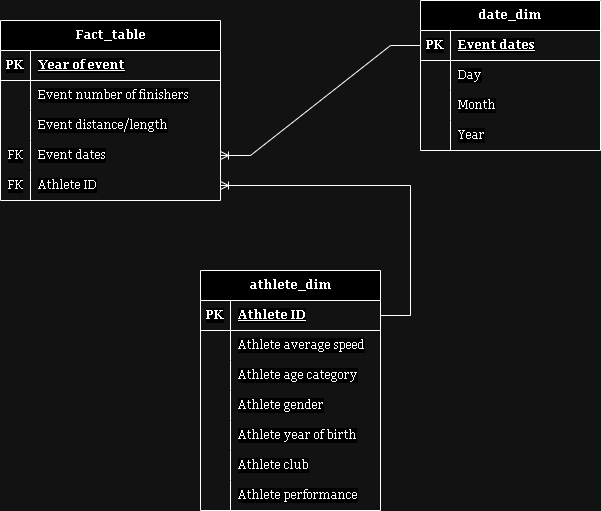

The diagram above was exported from draw.io. Its source (the exported page's mxGraphModel, read from the mxfile embedded in the PNG):
<mxGraphModel dx="1434" dy="784" grid="1" gridSize="10" guides="1" tooltips="1" connect="1" arrows="1" fold="1" page="1" pageScale="1" pageWidth="850" pageHeight="1100" math="0" shadow="0" extFonts="Permanent Marker^https://fonts.googleapis.com/css?family=Permanent+Marker">
  <root>
    <mxCell id="0" />
    <mxCell id="1" parent="0" />
    <mxCell id="h6PJKwzIej8ZUq7lIwA2-9" value="Fact_table" style="shape=table;startSize=30;container=1;collapsible=1;childLayout=tableLayout;fixedRows=1;rowLines=0;fontStyle=1;align=center;resizeLast=1;html=1;labelBackgroundColor=default;labelBorderColor=none;fontFamily=Georgia;" vertex="1" parent="1">
      <mxGeometry x="170" y="300" width="220" height="180" as="geometry" />
    </mxCell>
    <mxCell id="h6PJKwzIej8ZUq7lIwA2-10" value="" style="shape=tableRow;horizontal=0;startSize=0;swimlaneHead=0;swimlaneBody=0;fillColor=none;collapsible=0;dropTarget=0;points=[[0,0.5],[1,0.5]];portConstraint=eastwest;top=0;left=0;right=0;bottom=1;labelBackgroundColor=default;labelBorderColor=none;fontFamily=Georgia;" vertex="1" parent="h6PJKwzIej8ZUq7lIwA2-9">
      <mxGeometry y="30" width="220" height="30" as="geometry" />
    </mxCell>
    <mxCell id="h6PJKwzIej8ZUq7lIwA2-11" value="PK" style="shape=partialRectangle;connectable=0;fillColor=none;top=0;left=0;bottom=0;right=0;fontStyle=1;overflow=hidden;whiteSpace=wrap;html=1;labelBackgroundColor=default;labelBorderColor=none;fontFamily=Georgia;" vertex="1" parent="h6PJKwzIej8ZUq7lIwA2-10">
      <mxGeometry width="30" height="30" as="geometry">
        <mxRectangle width="30" height="30" as="alternateBounds" />
      </mxGeometry>
    </mxCell>
    <mxCell id="h6PJKwzIej8ZUq7lIwA2-12" value="Year of event" style="shape=partialRectangle;connectable=0;fillColor=none;top=0;left=0;bottom=0;right=0;align=left;spacingLeft=6;fontStyle=5;overflow=hidden;whiteSpace=wrap;html=1;labelBackgroundColor=default;labelBorderColor=none;fontFamily=Georgia;" vertex="1" parent="h6PJKwzIej8ZUq7lIwA2-10">
      <mxGeometry x="30" width="190" height="30" as="geometry">
        <mxRectangle width="190" height="30" as="alternateBounds" />
      </mxGeometry>
    </mxCell>
    <mxCell id="h6PJKwzIej8ZUq7lIwA2-13" value="" style="shape=tableRow;horizontal=0;startSize=0;swimlaneHead=0;swimlaneBody=0;fillColor=none;collapsible=0;dropTarget=0;points=[[0,0.5],[1,0.5]];portConstraint=eastwest;top=0;left=0;right=0;bottom=0;labelBackgroundColor=default;labelBorderColor=none;fontFamily=Georgia;" vertex="1" parent="h6PJKwzIej8ZUq7lIwA2-9">
      <mxGeometry y="60" width="220" height="30" as="geometry" />
    </mxCell>
    <mxCell id="h6PJKwzIej8ZUq7lIwA2-14" value="" style="shape=partialRectangle;connectable=0;fillColor=none;top=0;left=0;bottom=0;right=0;editable=1;overflow=hidden;whiteSpace=wrap;html=1;labelBackgroundColor=default;labelBorderColor=none;fontFamily=Georgia;" vertex="1" parent="h6PJKwzIej8ZUq7lIwA2-13">
      <mxGeometry width="30" height="30" as="geometry">
        <mxRectangle width="30" height="30" as="alternateBounds" />
      </mxGeometry>
    </mxCell>
    <mxCell id="h6PJKwzIej8ZUq7lIwA2-15" value="Event number of finishers" style="shape=partialRectangle;connectable=0;fillColor=none;top=0;left=0;bottom=0;right=0;align=left;spacingLeft=6;overflow=hidden;whiteSpace=wrap;html=1;labelBackgroundColor=default;labelBorderColor=none;fontFamily=Georgia;" vertex="1" parent="h6PJKwzIej8ZUq7lIwA2-13">
      <mxGeometry x="30" width="190" height="30" as="geometry">
        <mxRectangle width="190" height="30" as="alternateBounds" />
      </mxGeometry>
    </mxCell>
    <mxCell id="h6PJKwzIej8ZUq7lIwA2-16" value="" style="shape=tableRow;horizontal=0;startSize=0;swimlaneHead=0;swimlaneBody=0;fillColor=none;collapsible=0;dropTarget=0;points=[[0,0.5],[1,0.5]];portConstraint=eastwest;top=0;left=0;right=0;bottom=0;labelBackgroundColor=default;labelBorderColor=none;fontFamily=Georgia;" vertex="1" parent="h6PJKwzIej8ZUq7lIwA2-9">
      <mxGeometry y="90" width="220" height="30" as="geometry" />
    </mxCell>
    <mxCell id="h6PJKwzIej8ZUq7lIwA2-17" value="" style="shape=partialRectangle;connectable=0;fillColor=none;top=0;left=0;bottom=0;right=0;editable=1;overflow=hidden;whiteSpace=wrap;html=1;labelBackgroundColor=default;labelBorderColor=none;fontFamily=Georgia;" vertex="1" parent="h6PJKwzIej8ZUq7lIwA2-16">
      <mxGeometry width="30" height="30" as="geometry">
        <mxRectangle width="30" height="30" as="alternateBounds" />
      </mxGeometry>
    </mxCell>
    <mxCell id="h6PJKwzIej8ZUq7lIwA2-18" value="Event distance/length" style="shape=partialRectangle;connectable=0;fillColor=none;top=0;left=0;bottom=0;right=0;align=left;spacingLeft=6;overflow=hidden;whiteSpace=wrap;html=1;labelBackgroundColor=default;labelBorderColor=none;fontFamily=Georgia;" vertex="1" parent="h6PJKwzIej8ZUq7lIwA2-16">
      <mxGeometry x="30" width="190" height="30" as="geometry">
        <mxRectangle width="190" height="30" as="alternateBounds" />
      </mxGeometry>
    </mxCell>
    <mxCell id="h6PJKwzIej8ZUq7lIwA2-19" value="" style="shape=tableRow;horizontal=0;startSize=0;swimlaneHead=0;swimlaneBody=0;fillColor=none;collapsible=0;dropTarget=0;points=[[0,0.5],[1,0.5]];portConstraint=eastwest;top=0;left=0;right=0;bottom=0;labelBackgroundColor=default;labelBorderColor=none;fontFamily=Georgia;" vertex="1" parent="h6PJKwzIej8ZUq7lIwA2-9">
      <mxGeometry y="120" width="220" height="30" as="geometry" />
    </mxCell>
    <mxCell id="h6PJKwzIej8ZUq7lIwA2-20" value="FK" style="shape=partialRectangle;connectable=0;fillColor=none;top=0;left=0;bottom=0;right=0;editable=1;overflow=hidden;whiteSpace=wrap;html=1;labelBackgroundColor=default;labelBorderColor=none;fontFamily=Georgia;" vertex="1" parent="h6PJKwzIej8ZUq7lIwA2-19">
      <mxGeometry width="30" height="30" as="geometry">
        <mxRectangle width="30" height="30" as="alternateBounds" />
      </mxGeometry>
    </mxCell>
    <mxCell id="h6PJKwzIej8ZUq7lIwA2-21" value="Event dates" style="shape=partialRectangle;connectable=0;fillColor=none;top=0;left=0;bottom=0;right=0;align=left;spacingLeft=6;overflow=hidden;whiteSpace=wrap;html=1;labelBackgroundColor=default;labelBorderColor=none;fontFamily=Georgia;" vertex="1" parent="h6PJKwzIej8ZUq7lIwA2-19">
      <mxGeometry x="30" width="190" height="30" as="geometry">
        <mxRectangle width="190" height="30" as="alternateBounds" />
      </mxGeometry>
    </mxCell>
    <mxCell id="h6PJKwzIej8ZUq7lIwA2-40" style="shape=tableRow;horizontal=0;startSize=0;swimlaneHead=0;swimlaneBody=0;fillColor=none;collapsible=0;dropTarget=0;points=[[0,0.5],[1,0.5]];portConstraint=eastwest;top=0;left=0;right=0;bottom=0;labelBackgroundColor=default;labelBorderColor=none;fontFamily=Georgia;" vertex="1" parent="h6PJKwzIej8ZUq7lIwA2-9">
      <mxGeometry y="150" width="220" height="30" as="geometry" />
    </mxCell>
    <mxCell id="h6PJKwzIej8ZUq7lIwA2-41" value="FK" style="shape=partialRectangle;connectable=0;fillColor=none;top=0;left=0;bottom=0;right=0;editable=1;overflow=hidden;whiteSpace=wrap;html=1;labelBackgroundColor=default;labelBorderColor=none;fontFamily=Georgia;" vertex="1" parent="h6PJKwzIej8ZUq7lIwA2-40">
      <mxGeometry width="30" height="30" as="geometry">
        <mxRectangle width="30" height="30" as="alternateBounds" />
      </mxGeometry>
    </mxCell>
    <mxCell id="h6PJKwzIej8ZUq7lIwA2-42" value="Athlete ID" style="shape=partialRectangle;connectable=0;fillColor=none;top=0;left=0;bottom=0;right=0;align=left;spacingLeft=6;overflow=hidden;whiteSpace=wrap;html=1;labelBackgroundColor=default;labelBorderColor=none;fontFamily=Georgia;" vertex="1" parent="h6PJKwzIej8ZUq7lIwA2-40">
      <mxGeometry x="30" width="190" height="30" as="geometry">
        <mxRectangle width="190" height="30" as="alternateBounds" />
      </mxGeometry>
    </mxCell>
    <mxCell id="h6PJKwzIej8ZUq7lIwA2-48" value="athlete_dim" style="shape=table;startSize=30;container=1;collapsible=1;childLayout=tableLayout;fixedRows=1;rowLines=0;fontStyle=1;align=center;resizeLast=1;html=1;labelBackgroundColor=default;labelBorderColor=none;fontFamily=Georgia;" vertex="1" parent="1">
      <mxGeometry x="370" y="550" width="180" height="240" as="geometry" />
    </mxCell>
    <mxCell id="h6PJKwzIej8ZUq7lIwA2-49" value="" style="shape=tableRow;horizontal=0;startSize=0;swimlaneHead=0;swimlaneBody=0;fillColor=none;collapsible=0;dropTarget=0;points=[[0,0.5],[1,0.5]];portConstraint=eastwest;top=0;left=0;right=0;bottom=1;labelBackgroundColor=default;labelBorderColor=none;fontFamily=Georgia;" vertex="1" parent="h6PJKwzIej8ZUq7lIwA2-48">
      <mxGeometry y="30" width="180" height="30" as="geometry" />
    </mxCell>
    <mxCell id="h6PJKwzIej8ZUq7lIwA2-50" value="PK" style="shape=partialRectangle;connectable=0;fillColor=none;top=0;left=0;bottom=0;right=0;fontStyle=1;overflow=hidden;whiteSpace=wrap;html=1;labelBackgroundColor=default;labelBorderColor=none;fontFamily=Georgia;" vertex="1" parent="h6PJKwzIej8ZUq7lIwA2-49">
      <mxGeometry width="30" height="30" as="geometry">
        <mxRectangle width="30" height="30" as="alternateBounds" />
      </mxGeometry>
    </mxCell>
    <mxCell id="h6PJKwzIej8ZUq7lIwA2-51" value="Athlete ID" style="shape=partialRectangle;connectable=0;fillColor=none;top=0;left=0;bottom=0;right=0;align=left;spacingLeft=6;fontStyle=5;overflow=hidden;whiteSpace=wrap;html=1;labelBackgroundColor=default;labelBorderColor=none;fontFamily=Georgia;" vertex="1" parent="h6PJKwzIej8ZUq7lIwA2-49">
      <mxGeometry x="30" width="150" height="30" as="geometry">
        <mxRectangle width="150" height="30" as="alternateBounds" />
      </mxGeometry>
    </mxCell>
    <mxCell id="h6PJKwzIej8ZUq7lIwA2-52" value="" style="shape=tableRow;horizontal=0;startSize=0;swimlaneHead=0;swimlaneBody=0;fillColor=none;collapsible=0;dropTarget=0;points=[[0,0.5],[1,0.5]];portConstraint=eastwest;top=0;left=0;right=0;bottom=0;labelBackgroundColor=default;labelBorderColor=none;fontFamily=Georgia;" vertex="1" parent="h6PJKwzIej8ZUq7lIwA2-48">
      <mxGeometry y="60" width="180" height="30" as="geometry" />
    </mxCell>
    <mxCell id="h6PJKwzIej8ZUq7lIwA2-53" value="" style="shape=partialRectangle;connectable=0;fillColor=none;top=0;left=0;bottom=0;right=0;editable=1;overflow=hidden;whiteSpace=wrap;html=1;labelBackgroundColor=default;labelBorderColor=none;fontFamily=Georgia;" vertex="1" parent="h6PJKwzIej8ZUq7lIwA2-52">
      <mxGeometry width="30" height="30" as="geometry">
        <mxRectangle width="30" height="30" as="alternateBounds" />
      </mxGeometry>
    </mxCell>
    <mxCell id="h6PJKwzIej8ZUq7lIwA2-54" value="Athlete average speed" style="shape=partialRectangle;connectable=0;fillColor=none;top=0;left=0;bottom=0;right=0;align=left;spacingLeft=6;overflow=hidden;whiteSpace=wrap;html=1;labelBackgroundColor=default;labelBorderColor=none;fontFamily=Georgia;" vertex="1" parent="h6PJKwzIej8ZUq7lIwA2-52">
      <mxGeometry x="30" width="150" height="30" as="geometry">
        <mxRectangle width="150" height="30" as="alternateBounds" />
      </mxGeometry>
    </mxCell>
    <mxCell id="h6PJKwzIej8ZUq7lIwA2-55" value="" style="shape=tableRow;horizontal=0;startSize=0;swimlaneHead=0;swimlaneBody=0;fillColor=none;collapsible=0;dropTarget=0;points=[[0,0.5],[1,0.5]];portConstraint=eastwest;top=0;left=0;right=0;bottom=0;labelBackgroundColor=default;labelBorderColor=none;fontFamily=Georgia;" vertex="1" parent="h6PJKwzIej8ZUq7lIwA2-48">
      <mxGeometry y="90" width="180" height="30" as="geometry" />
    </mxCell>
    <mxCell id="h6PJKwzIej8ZUq7lIwA2-56" value="" style="shape=partialRectangle;connectable=0;fillColor=none;top=0;left=0;bottom=0;right=0;editable=1;overflow=hidden;whiteSpace=wrap;html=1;labelBackgroundColor=default;labelBorderColor=none;fontFamily=Georgia;" vertex="1" parent="h6PJKwzIej8ZUq7lIwA2-55">
      <mxGeometry width="30" height="30" as="geometry">
        <mxRectangle width="30" height="30" as="alternateBounds" />
      </mxGeometry>
    </mxCell>
    <mxCell id="h6PJKwzIej8ZUq7lIwA2-57" value="Athlete age category" style="shape=partialRectangle;connectable=0;fillColor=none;top=0;left=0;bottom=0;right=0;align=left;spacingLeft=6;overflow=hidden;whiteSpace=wrap;html=1;labelBackgroundColor=default;labelBorderColor=none;fontFamily=Georgia;" vertex="1" parent="h6PJKwzIej8ZUq7lIwA2-55">
      <mxGeometry x="30" width="150" height="30" as="geometry">
        <mxRectangle width="150" height="30" as="alternateBounds" />
      </mxGeometry>
    </mxCell>
    <mxCell id="h6PJKwzIej8ZUq7lIwA2-58" value="" style="shape=tableRow;horizontal=0;startSize=0;swimlaneHead=0;swimlaneBody=0;fillColor=none;collapsible=0;dropTarget=0;points=[[0,0.5],[1,0.5]];portConstraint=eastwest;top=0;left=0;right=0;bottom=0;labelBackgroundColor=default;labelBorderColor=none;fontFamily=Georgia;" vertex="1" parent="h6PJKwzIej8ZUq7lIwA2-48">
      <mxGeometry y="120" width="180" height="30" as="geometry" />
    </mxCell>
    <mxCell id="h6PJKwzIej8ZUq7lIwA2-59" value="" style="shape=partialRectangle;connectable=0;fillColor=none;top=0;left=0;bottom=0;right=0;editable=1;overflow=hidden;whiteSpace=wrap;html=1;labelBackgroundColor=default;labelBorderColor=none;fontFamily=Georgia;" vertex="1" parent="h6PJKwzIej8ZUq7lIwA2-58">
      <mxGeometry width="30" height="30" as="geometry">
        <mxRectangle width="30" height="30" as="alternateBounds" />
      </mxGeometry>
    </mxCell>
    <mxCell id="h6PJKwzIej8ZUq7lIwA2-60" value="Athlete gender" style="shape=partialRectangle;connectable=0;fillColor=none;top=0;left=0;bottom=0;right=0;align=left;spacingLeft=6;overflow=hidden;whiteSpace=wrap;html=1;labelBackgroundColor=default;labelBorderColor=none;fontFamily=Georgia;" vertex="1" parent="h6PJKwzIej8ZUq7lIwA2-58">
      <mxGeometry x="30" width="150" height="30" as="geometry">
        <mxRectangle width="150" height="30" as="alternateBounds" />
      </mxGeometry>
    </mxCell>
    <mxCell id="h6PJKwzIej8ZUq7lIwA2-68" style="shape=tableRow;horizontal=0;startSize=0;swimlaneHead=0;swimlaneBody=0;fillColor=none;collapsible=0;dropTarget=0;points=[[0,0.5],[1,0.5]];portConstraint=eastwest;top=0;left=0;right=0;bottom=0;labelBackgroundColor=default;labelBorderColor=none;fontFamily=Georgia;" vertex="1" parent="h6PJKwzIej8ZUq7lIwA2-48">
      <mxGeometry y="150" width="180" height="30" as="geometry" />
    </mxCell>
    <mxCell id="h6PJKwzIej8ZUq7lIwA2-69" style="shape=partialRectangle;connectable=0;fillColor=none;top=0;left=0;bottom=0;right=0;editable=1;overflow=hidden;whiteSpace=wrap;html=1;labelBackgroundColor=default;labelBorderColor=none;fontFamily=Georgia;" vertex="1" parent="h6PJKwzIej8ZUq7lIwA2-68">
      <mxGeometry width="30" height="30" as="geometry">
        <mxRectangle width="30" height="30" as="alternateBounds" />
      </mxGeometry>
    </mxCell>
    <mxCell id="h6PJKwzIej8ZUq7lIwA2-70" value="Athlete year of birth" style="shape=partialRectangle;connectable=0;fillColor=none;top=0;left=0;bottom=0;right=0;align=left;spacingLeft=6;overflow=hidden;whiteSpace=wrap;html=1;labelBackgroundColor=default;labelBorderColor=none;fontFamily=Georgia;" vertex="1" parent="h6PJKwzIej8ZUq7lIwA2-68">
      <mxGeometry x="30" width="150" height="30" as="geometry">
        <mxRectangle width="150" height="30" as="alternateBounds" />
      </mxGeometry>
    </mxCell>
    <mxCell id="h6PJKwzIej8ZUq7lIwA2-71" style="shape=tableRow;horizontal=0;startSize=0;swimlaneHead=0;swimlaneBody=0;fillColor=none;collapsible=0;dropTarget=0;points=[[0,0.5],[1,0.5]];portConstraint=eastwest;top=0;left=0;right=0;bottom=0;labelBackgroundColor=default;labelBorderColor=none;fontFamily=Georgia;" vertex="1" parent="h6PJKwzIej8ZUq7lIwA2-48">
      <mxGeometry y="180" width="180" height="30" as="geometry" />
    </mxCell>
    <mxCell id="h6PJKwzIej8ZUq7lIwA2-72" style="shape=partialRectangle;connectable=0;fillColor=none;top=0;left=0;bottom=0;right=0;editable=1;overflow=hidden;whiteSpace=wrap;html=1;labelBackgroundColor=default;labelBorderColor=none;fontFamily=Georgia;" vertex="1" parent="h6PJKwzIej8ZUq7lIwA2-71">
      <mxGeometry width="30" height="30" as="geometry">
        <mxRectangle width="30" height="30" as="alternateBounds" />
      </mxGeometry>
    </mxCell>
    <mxCell id="h6PJKwzIej8ZUq7lIwA2-73" value="Athlete club" style="shape=partialRectangle;connectable=0;fillColor=none;top=0;left=0;bottom=0;right=0;align=left;spacingLeft=6;overflow=hidden;whiteSpace=wrap;html=1;labelBackgroundColor=default;labelBorderColor=none;fontFamily=Georgia;" vertex="1" parent="h6PJKwzIej8ZUq7lIwA2-71">
      <mxGeometry x="30" width="150" height="30" as="geometry">
        <mxRectangle width="150" height="30" as="alternateBounds" />
      </mxGeometry>
    </mxCell>
    <mxCell id="h6PJKwzIej8ZUq7lIwA2-74" style="shape=tableRow;horizontal=0;startSize=0;swimlaneHead=0;swimlaneBody=0;fillColor=none;collapsible=0;dropTarget=0;points=[[0,0.5],[1,0.5]];portConstraint=eastwest;top=0;left=0;right=0;bottom=0;labelBackgroundColor=default;labelBorderColor=none;fontFamily=Georgia;" vertex="1" parent="h6PJKwzIej8ZUq7lIwA2-48">
      <mxGeometry y="210" width="180" height="30" as="geometry" />
    </mxCell>
    <mxCell id="h6PJKwzIej8ZUq7lIwA2-75" style="shape=partialRectangle;connectable=0;fillColor=none;top=0;left=0;bottom=0;right=0;editable=1;overflow=hidden;whiteSpace=wrap;html=1;labelBackgroundColor=default;labelBorderColor=none;fontFamily=Georgia;" vertex="1" parent="h6PJKwzIej8ZUq7lIwA2-74">
      <mxGeometry width="30" height="30" as="geometry">
        <mxRectangle width="30" height="30" as="alternateBounds" />
      </mxGeometry>
    </mxCell>
    <mxCell id="h6PJKwzIej8ZUq7lIwA2-76" value="Athlete performance" style="shape=partialRectangle;connectable=0;fillColor=none;top=0;left=0;bottom=0;right=0;align=left;spacingLeft=6;overflow=hidden;whiteSpace=wrap;html=1;labelBackgroundColor=default;labelBorderColor=none;fontFamily=Georgia;" vertex="1" parent="h6PJKwzIej8ZUq7lIwA2-74">
      <mxGeometry x="30" width="150" height="30" as="geometry">
        <mxRectangle width="150" height="30" as="alternateBounds" />
      </mxGeometry>
    </mxCell>
    <mxCell id="h6PJKwzIej8ZUq7lIwA2-64" value="" style="edgeStyle=entityRelationEdgeStyle;fontSize=12;html=1;endArrow=ERoneToMany;rounded=0;labelBackgroundColor=default;labelBorderColor=none;fontFamily=Georgia;" edge="1" parent="1" source="h6PJKwzIej8ZUq7lIwA2-49" target="h6PJKwzIej8ZUq7lIwA2-40">
      <mxGeometry width="100" height="100" relative="1" as="geometry">
        <mxPoint x="500" y="930" as="sourcePoint" />
        <mxPoint x="600" y="830" as="targetPoint" />
      </mxGeometry>
    </mxCell>
    <mxCell id="h6PJKwzIej8ZUq7lIwA2-77" value="date_dim" style="shape=table;startSize=30;container=1;collapsible=1;childLayout=tableLayout;fixedRows=1;rowLines=0;fontStyle=1;align=center;resizeLast=1;html=1;labelBackgroundColor=default;labelBorderColor=none;fontFamily=Georgia;" vertex="1" parent="1">
      <mxGeometry x="590" y="280" width="180" height="150" as="geometry" />
    </mxCell>
    <mxCell id="h6PJKwzIej8ZUq7lIwA2-78" value="" style="shape=tableRow;horizontal=0;startSize=0;swimlaneHead=0;swimlaneBody=0;fillColor=none;collapsible=0;dropTarget=0;points=[[0,0.5],[1,0.5]];portConstraint=eastwest;top=0;left=0;right=0;bottom=1;labelBackgroundColor=default;labelBorderColor=none;fontFamily=Georgia;" vertex="1" parent="h6PJKwzIej8ZUq7lIwA2-77">
      <mxGeometry y="30" width="180" height="30" as="geometry" />
    </mxCell>
    <mxCell id="h6PJKwzIej8ZUq7lIwA2-79" value="PK" style="shape=partialRectangle;connectable=0;fillColor=none;top=0;left=0;bottom=0;right=0;fontStyle=1;overflow=hidden;whiteSpace=wrap;html=1;labelBackgroundColor=default;labelBorderColor=none;fontFamily=Georgia;" vertex="1" parent="h6PJKwzIej8ZUq7lIwA2-78">
      <mxGeometry width="30" height="30" as="geometry">
        <mxRectangle width="30" height="30" as="alternateBounds" />
      </mxGeometry>
    </mxCell>
    <mxCell id="h6PJKwzIej8ZUq7lIwA2-80" value="Event dates" style="shape=partialRectangle;connectable=0;fillColor=none;top=0;left=0;bottom=0;right=0;align=left;spacingLeft=6;fontStyle=5;overflow=hidden;whiteSpace=wrap;html=1;labelBackgroundColor=default;labelBorderColor=none;fontFamily=Georgia;" vertex="1" parent="h6PJKwzIej8ZUq7lIwA2-78">
      <mxGeometry x="30" width="150" height="30" as="geometry">
        <mxRectangle width="150" height="30" as="alternateBounds" />
      </mxGeometry>
    </mxCell>
    <mxCell id="h6PJKwzIej8ZUq7lIwA2-81" value="" style="shape=tableRow;horizontal=0;startSize=0;swimlaneHead=0;swimlaneBody=0;fillColor=none;collapsible=0;dropTarget=0;points=[[0,0.5],[1,0.5]];portConstraint=eastwest;top=0;left=0;right=0;bottom=0;labelBackgroundColor=default;labelBorderColor=none;fontFamily=Georgia;" vertex="1" parent="h6PJKwzIej8ZUq7lIwA2-77">
      <mxGeometry y="60" width="180" height="30" as="geometry" />
    </mxCell>
    <mxCell id="h6PJKwzIej8ZUq7lIwA2-82" value="" style="shape=partialRectangle;connectable=0;fillColor=none;top=0;left=0;bottom=0;right=0;editable=1;overflow=hidden;whiteSpace=wrap;html=1;labelBackgroundColor=default;labelBorderColor=none;fontFamily=Georgia;" vertex="1" parent="h6PJKwzIej8ZUq7lIwA2-81">
      <mxGeometry width="30" height="30" as="geometry">
        <mxRectangle width="30" height="30" as="alternateBounds" />
      </mxGeometry>
    </mxCell>
    <mxCell id="h6PJKwzIej8ZUq7lIwA2-83" value="Day" style="shape=partialRectangle;connectable=0;fillColor=none;top=0;left=0;bottom=0;right=0;align=left;spacingLeft=6;overflow=hidden;whiteSpace=wrap;html=1;labelBackgroundColor=default;labelBorderColor=none;fontFamily=Georgia;" vertex="1" parent="h6PJKwzIej8ZUq7lIwA2-81">
      <mxGeometry x="30" width="150" height="30" as="geometry">
        <mxRectangle width="150" height="30" as="alternateBounds" />
      </mxGeometry>
    </mxCell>
    <mxCell id="h6PJKwzIej8ZUq7lIwA2-84" value="" style="shape=tableRow;horizontal=0;startSize=0;swimlaneHead=0;swimlaneBody=0;fillColor=none;collapsible=0;dropTarget=0;points=[[0,0.5],[1,0.5]];portConstraint=eastwest;top=0;left=0;right=0;bottom=0;labelBackgroundColor=default;labelBorderColor=none;fontFamily=Georgia;" vertex="1" parent="h6PJKwzIej8ZUq7lIwA2-77">
      <mxGeometry y="90" width="180" height="30" as="geometry" />
    </mxCell>
    <mxCell id="h6PJKwzIej8ZUq7lIwA2-85" value="" style="shape=partialRectangle;connectable=0;fillColor=none;top=0;left=0;bottom=0;right=0;editable=1;overflow=hidden;whiteSpace=wrap;html=1;labelBackgroundColor=default;labelBorderColor=none;fontFamily=Georgia;" vertex="1" parent="h6PJKwzIej8ZUq7lIwA2-84">
      <mxGeometry width="30" height="30" as="geometry">
        <mxRectangle width="30" height="30" as="alternateBounds" />
      </mxGeometry>
    </mxCell>
    <mxCell id="h6PJKwzIej8ZUq7lIwA2-86" value="Month" style="shape=partialRectangle;connectable=0;fillColor=none;top=0;left=0;bottom=0;right=0;align=left;spacingLeft=6;overflow=hidden;whiteSpace=wrap;html=1;labelBackgroundColor=default;labelBorderColor=none;fontFamily=Georgia;" vertex="1" parent="h6PJKwzIej8ZUq7lIwA2-84">
      <mxGeometry x="30" width="150" height="30" as="geometry">
        <mxRectangle width="150" height="30" as="alternateBounds" />
      </mxGeometry>
    </mxCell>
    <mxCell id="h6PJKwzIej8ZUq7lIwA2-87" value="" style="shape=tableRow;horizontal=0;startSize=0;swimlaneHead=0;swimlaneBody=0;fillColor=none;collapsible=0;dropTarget=0;points=[[0,0.5],[1,0.5]];portConstraint=eastwest;top=0;left=0;right=0;bottom=0;labelBackgroundColor=default;labelBorderColor=none;fontFamily=Georgia;" vertex="1" parent="h6PJKwzIej8ZUq7lIwA2-77">
      <mxGeometry y="120" width="180" height="30" as="geometry" />
    </mxCell>
    <mxCell id="h6PJKwzIej8ZUq7lIwA2-88" value="" style="shape=partialRectangle;connectable=0;fillColor=none;top=0;left=0;bottom=0;right=0;editable=1;overflow=hidden;whiteSpace=wrap;html=1;labelBackgroundColor=default;labelBorderColor=none;fontFamily=Georgia;" vertex="1" parent="h6PJKwzIej8ZUq7lIwA2-87">
      <mxGeometry width="30" height="30" as="geometry">
        <mxRectangle width="30" height="30" as="alternateBounds" />
      </mxGeometry>
    </mxCell>
    <mxCell id="h6PJKwzIej8ZUq7lIwA2-89" value="Year" style="shape=partialRectangle;connectable=0;fillColor=none;top=0;left=0;bottom=0;right=0;align=left;spacingLeft=6;overflow=hidden;whiteSpace=wrap;html=1;labelBackgroundColor=default;labelBorderColor=none;fontFamily=Georgia;" vertex="1" parent="h6PJKwzIej8ZUq7lIwA2-87">
      <mxGeometry x="30" width="150" height="30" as="geometry">
        <mxRectangle width="150" height="30" as="alternateBounds" />
      </mxGeometry>
    </mxCell>
    <mxCell id="h6PJKwzIej8ZUq7lIwA2-90" value="" style="edgeStyle=entityRelationEdgeStyle;fontSize=12;html=1;endArrow=ERoneToMany;rounded=0;exitX=0;exitY=0.5;exitDx=0;exitDy=0;labelBackgroundColor=default;labelBorderColor=none;fontFamily=Georgia;" edge="1" parent="1" source="h6PJKwzIej8ZUq7lIwA2-78" target="h6PJKwzIej8ZUq7lIwA2-19">
      <mxGeometry width="100" height="100" relative="1" as="geometry">
        <mxPoint x="440" y="650" as="sourcePoint" />
        <mxPoint x="540" y="550" as="targetPoint" />
      </mxGeometry>
    </mxCell>
  </root>
</mxGraphModel>